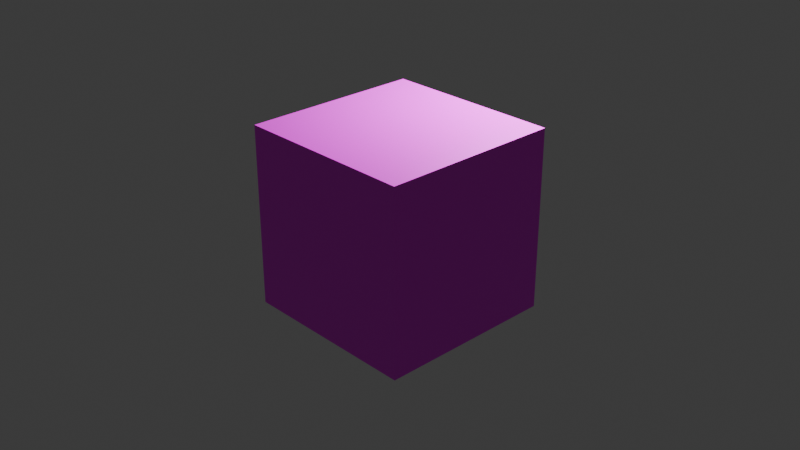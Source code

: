 # Source: cube.blend  (saved by Blender 4.0.36; exported with 4.5.12 LTS)
import bpy
from mathutils import Matrix  # noqa: F401  (used for matrix-valued properties, if any)

bpy.ops.wm.read_factory_settings(use_empty=True)
scene = bpy.context.scene
scene.name = 'Scene'

# ---- collections
col_collection = bpy.data.collections.new('Collection'); scene.collection.children.link(col_collection)

# ---- images (referenced by path relative to the original .blend; pixels are not part of the script)
import os
ASSET_DIR = os.environ.get("B2B_ASSET_DIR", "")  # directory of the original .blend (textures are referenced by path, not embedded)
HERE = os.path.dirname(os.path.abspath(__file__))  # packed textures are extracted next to this script under _unpacked/

def load_image(name, relpath, width, height, colorspace="sRGB"):
    """Load a texture the original file referenced (path relative to the .blend, or extracted next to this script)."""
    p = next((c for c in (os.path.join(HERE, relpath), os.path.join(ASSET_DIR, relpath)) if relpath and os.path.exists(c)), "")
    if p:
        img = bpy.data.images.load(p, check_existing=True)
        img.name = name
    else:  # same state as the original file: an image datablock whose file is absent (Cycles renders it pink)
        img = bpy.data.images.new(name, width, height)
        img.source = "FILE"
        img.filepath = "//" + (relpath or name)
    img.colorspace_settings.name = colorspace
    return img
img_cubetest2 = load_image('cubetest2', 'cubetest2.bmp', 1024, 1024, 'sRGB')

# ---- materials (node trees are filled in below, after node groups)
mat_material = bpy.data.materials.new('Material')
mat_material.alpha_threshold = 0.0
mat_material.use_transparent_shadow = False
mat_material.roughness = 0.5
mat_material.line_color = (0.0, 0.0, 0.0, 1.0)

# ---- material node trees
mat_material.use_nodes = True; mat_material.node_tree.nodes.clear()
_N = mat_material.node_tree.nodes; _L = mat_material.node_tree.links
n0 = _N.new('ShaderNodeOutputMaterial'); n0.name = 'Material Output'; n0.location = (300, 300)
n1 = _N.new('ShaderNodeBsdfPrincipled'); n1.name = 'Principled BSDF'; n1.location = (10, 300)
n1.inputs[3].default_value = 1.45
n2 = _N.new('ShaderNodeTexImage'); n2.name = 'Image Texture'; n2.location = (-280, 280)
n2.image = img_cubetest2
n2.interpolation = 'Closest'
_L.new(n1.outputs[0], n0.inputs[0])
_L.new(n2.outputs[0], n1.inputs[0])
n0.is_active_output = True

# ---- world
world_world = bpy.data.worlds.new('World'); scene.world = world_world
world_world.use_nodes = True; world_world.node_tree.nodes.clear()
_N = world_world.node_tree.nodes; _L = world_world.node_tree.links
n0 = _N.new('ShaderNodeOutputWorld'); n0.name = 'World Output'; n0.location = (300, 300)
n1 = _N.new('ShaderNodeBackground'); n1.name = 'Background'; n1.location = (10, 300)
n1.inputs[0].default_value = (0.05088, 0.05088, 0.05088, 1.0)
_L.new(n1.outputs[0], n0.inputs[0])
n0.is_active_output = True
world_world.color = (0.05088, 0.05088, 0.05088)
world_world.use_sun_shadow = False
world_world.sun_shadow_jitter_overblur = 0.0

# ---- cameras
cam_camera = bpy.data.cameras.new('Camera')
cam_camera.clip_end = 100.0
cam_camera.ortho_scale = 7.314

# ---- lights
light_light = bpy.data.lights.new('Light', 'POINT')
light_light.transmission_factor = 0.0
light_light.use_soft_falloff = False
light_light.energy = 1000.0
light_light.shadow_soft_size = 0.1
light_light.shadow_maximum_resolution = 0.006
light_light.use_absolute_resolution = True

# ---- meshes
me_cube = bpy.data.meshes.new('Cube')
me_cube.from_pydata([(1.0, 1.0, 1.0), (1.0, 1.0, -1.0), (1.0, -1.0, 1.0), (1.0, -1.0, -1.0), (-1.0, 1.0, 1.0), (-1.0, 1.0, -1.0), (-1.0, -1.0, 1.0), (-1.0, -1.0, -1.0)], [], [(0, 4, 6, 2), (3, 2, 6, 7), (7, 6, 4, 5), (5, 1, 3, 7), (1, 0, 2, 3), (5, 4, 0, 1)])
_uv = me_cube.uv_layers.new(name='UVMap')
_uv.uv.foreach_set('vector', [0.625, 0.5, 0.875, 0.5, 0.875, 0.75, 0.625, 0.75, 0.375, 0.75, 0.625, 0.75, 0.625, 1.0, 0.375, 1.0, 0.375, 0.0, 0.625, 0.0, 0.625, 0.25, 0.375, 0.25, 0.125, 0.5, 0.375, 0.5, 0.375, 0.75, 0.125, 0.75, 0.375, 0.5, 0.625, 0.5, 0.625, 0.75, 0.375, 0.75, 0.375, 0.25, 0.625, 0.25, 0.625, 0.5, 0.375, 0.5])
me_cube.materials.append(mat_material)
me_cube.use_mirror_vertex_groups = False
me_cube.update()

# ---- objects
ob_cube = bpy.data.objects.new('Cube', me_cube)
ob_light = bpy.data.objects.new('Light', light_light)
ob_camera = bpy.data.objects.new('Camera', cam_camera)

# ---- transforms, parenting, visibility, modifiers, constraints
ob_cube.location = (0.0, 0.0, 0.0)
ob_cube.lock_rotations_4d = False
ob_cube.empty_display_type = 'ARROWS'
ob_cube.lineart.crease_threshold = 0.0
ob_light.location = (0.3984, 1.834, 3.2)
ob_light.rotation_euler = (0.6503, 0.05522, 1.866)
ob_light.lock_rotations_4d = False
ob_light.empty_display_type = 'ARROWS'
ob_light.color = (0.0, 0.0, 0.0, 0.0)
ob_light.lineart.crease_threshold = 0.0
ob_camera.location = (7.359, -6.926, 4.958)
ob_camera.rotation_euler = (1.109, 0.0, 0.8149)
ob_camera.lock_rotations_4d = False
ob_camera.empty_display_type = 'ARROWS'
ob_camera.color = (0.0, 0.0, 0.0, 0.0)
ob_camera.display_type = 'WIRE'
ob_camera.lineart.crease_threshold = 0.0

# ---- collection membership
col_collection.objects.link(ob_cube)
col_collection.objects.link(ob_light)
col_collection.objects.link(ob_camera)

# ---- scene / render settings (as saved in the file)
scene.camera = ob_camera
scene.frame_start = 1; scene.frame_end = 250; scene.frame_set(1)
scene.render.engine = 'BLENDER_EEVEE_NEXT'
scene.cycles.sampling_pattern = 'TABULATED_SOBOL'
bpy.context.view_layer.update()
